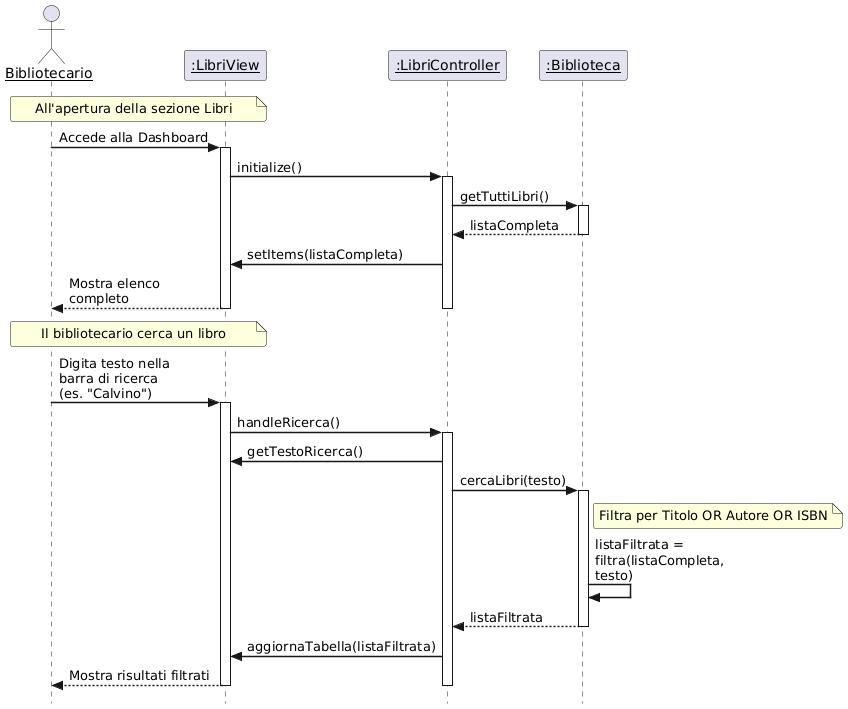

The diagram above was rendered by PlantUML. Its source (embedded in the PNG):
@startuml
' Stile conforme alla Slide 13 (Diagrammi di Interazione)
skinparam style strictuml
skinparam sequenceArrowThickness 1.5
skinparam roundcorner 5
skinparam maxmessagesize 150
skinparam sequenceParticipant underline

' Definizione Partecipanti
actor "Bibliotecario" as User
participant ":LibriView" as View
participant ":LibriController" as Controller
participant ":Biblioteca" as Service

' --- FASE 1: VISUALIZZAZIONE INIZIALE (IF-1.5) ---
Note over User, View : All'apertura della sezione Libri

User -> View : Accede alla Dashboard
activate View
    View -> Controller : initialize()
    activate Controller
        
        ' Recupero dell'intera lista
        Controller -> Service : getTuttiLibri()
        activate Service
            Service --> Controller : listaCompleta
        deactivate Service

        Controller -> View : setItems(listaCompleta)
        View --> User : Mostra elenco completo
    deactivate Controller
deactivate View

' --- FASE 2: RICERCA E FILTRAGGIO (IF-1.7, 1.8, 1.9) ---
Note over User, View : Il bibliotecario cerca un libro

User -> View : Digita testo nella barra di ricerca\n(es. "Calvino")
activate View
    
    ' Evento scatenato dalla modifica del testo (Real-time filtering)
    View -> Controller : handleRicerca()
    activate Controller

        ' Recupero della chiave di ricerca
        Controller -> View : getTestoRicerca()
        
        ' Delega la logica di filtro al Service
        Controller -> Service : cercaLibri(testo)
        activate Service
            
            ' Logica interna di filtraggio
            Note right of Service : Filtra per Titolo OR Autore OR ISBN
            
            Service -> Service : listaFiltrata = filtra(listaCompleta, testo)
            
            Service --> Controller : listaFiltrata
        deactivate Service

        ' Aggiornamento della UI
        Controller -> View : aggiornaTabella(listaFiltrata)
        View --> User : Mostra risultati filtrati

    deactivate Controller
deactivate View
@enduml